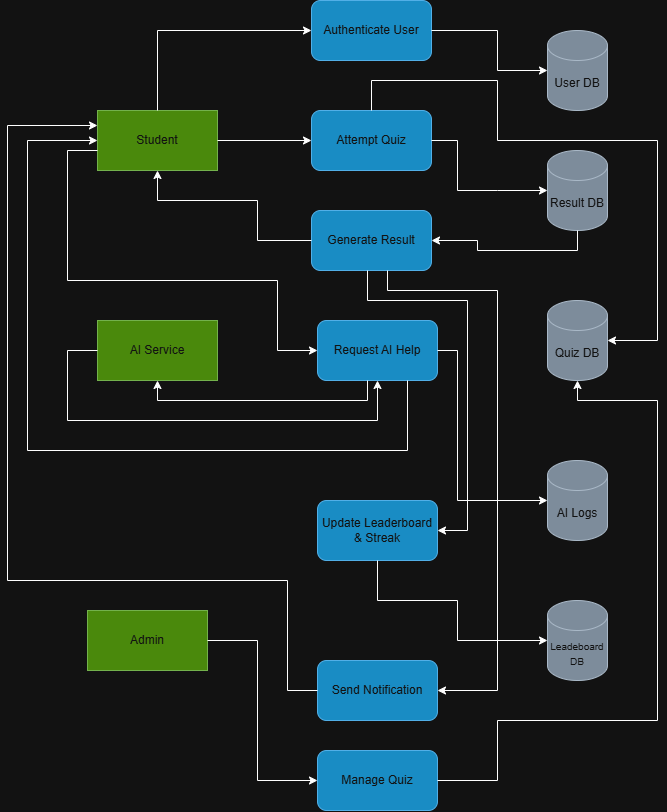

The diagram above was exported from draw.io. Its source (the exported page's mxGraphModel, read from the mxfile embedded in the PNG):
<mxGraphModel dx="1603" dy="865" grid="1" gridSize="10" guides="1" tooltips="1" connect="1" arrows="1" fold="1" page="1" pageScale="1" pageWidth="827" pageHeight="1169" math="0" shadow="0">
  <root>
    <mxCell id="0" />
    <mxCell id="1" parent="0" />
    <mxCell id="eNsPGezQMm43TgUkWqW1-11" parent="1" style="rounded=0;whiteSpace=wrap;html=1;fillColor=#60a917;fontColor=#ffffff;strokeColor=#2D7600;" value="Student" vertex="1">
      <mxGeometry height="60" width="120" x="200" y="270" as="geometry" />
    </mxCell>
    <mxCell id="eNsPGezQMm43TgUkWqW1-12" parent="1" style="rounded=0;whiteSpace=wrap;html=1;fillColor=#60a917;fontColor=#ffffff;strokeColor=#2D7600;" value="Admin" vertex="1">
      <mxGeometry height="60" width="120" x="190" y="770" as="geometry" />
    </mxCell>
    <mxCell id="eNsPGezQMm43TgUkWqW1-13" parent="1" style="rounded=0;whiteSpace=wrap;html=1;fillColor=#60a917;fontColor=#ffffff;strokeColor=#2D7600;" value="AI Service" vertex="1">
      <mxGeometry height="60" width="120" x="200" y="480" as="geometry" />
    </mxCell>
    <mxCell id="eNsPGezQMm43TgUkWqW1-14" parent="1" style="rounded=1;whiteSpace=wrap;html=1;fillColor=#1ba1e2;fontColor=#ffffff;strokeColor=#006EAF;" value="Authenticate User" vertex="1">
      <mxGeometry height="60" width="120" x="414" y="160" as="geometry" />
    </mxCell>
    <mxCell id="eNsPGezQMm43TgUkWqW1-15" parent="1" style="rounded=1;whiteSpace=wrap;html=1;fillColor=#1ba1e2;strokeColor=#006EAF;fontColor=#ffffff;" value="Manage Quiz" vertex="1">
      <mxGeometry height="60" width="120" x="420" y="910" as="geometry" />
    </mxCell>
    <mxCell id="eNsPGezQMm43TgUkWqW1-16" parent="1" style="rounded=1;whiteSpace=wrap;html=1;fillColor=#1ba1e2;fontColor=#ffffff;strokeColor=#006EAF;" value="Generate Result" vertex="1">
      <mxGeometry height="60" width="120" x="414" y="370" as="geometry" />
    </mxCell>
    <mxCell id="eNsPGezQMm43TgUkWqW1-17" parent="1" style="rounded=1;whiteSpace=wrap;html=1;fillColor=#1ba1e2;fontColor=#ffffff;strokeColor=#006EAF;" value="Attempt Quiz" vertex="1">
      <mxGeometry height="60" width="120" x="414" y="270" as="geometry" />
    </mxCell>
    <mxCell id="eNsPGezQMm43TgUkWqW1-19" parent="1" style="rounded=1;whiteSpace=wrap;html=1;fillColor=#1ba1e2;fontColor=#ffffff;strokeColor=#006EAF;" value="Request AI Help" vertex="1">
      <mxGeometry height="60" width="120" x="420" y="480" as="geometry" />
    </mxCell>
    <mxCell id="eNsPGezQMm43TgUkWqW1-20" parent="1" style="rounded=1;whiteSpace=wrap;html=1;fillColor=#1ba1e2;fontColor=#ffffff;strokeColor=#006EAF;" value="Send Notification" vertex="1">
      <mxGeometry height="60" width="120" x="420" y="820" as="geometry" />
    </mxCell>
    <mxCell id="eNsPGezQMm43TgUkWqW1-21" parent="1" style="rounded=1;whiteSpace=wrap;html=1;fillColor=#1ba1e2;fontColor=#ffffff;strokeColor=#006EAF;" value="Update Leaderboard &amp;amp; Streak" vertex="1">
      <mxGeometry height="60" width="120" x="420" y="660" as="geometry" />
    </mxCell>
    <mxCell id="eNsPGezQMm43TgUkWqW1-22" parent="1" style="shape=cylinder3;whiteSpace=wrap;html=1;boundedLbl=1;backgroundOutline=1;size=15;fillColor=#647687;fontColor=#ffffff;strokeColor=#314354;" value="Quiz DB" vertex="1">
      <mxGeometry height="80" width="60" x="650" y="460" as="geometry" />
    </mxCell>
    <mxCell id="eNsPGezQMm43TgUkWqW1-23" parent="1" style="shape=cylinder3;whiteSpace=wrap;html=1;boundedLbl=1;backgroundOutline=1;size=15;fillColor=#647687;fontColor=#ffffff;strokeColor=#314354;" value="Result DB" vertex="1">
      <mxGeometry height="80" width="60" x="650" y="310" as="geometry" />
    </mxCell>
    <mxCell id="eNsPGezQMm43TgUkWqW1-24" parent="1" style="shape=cylinder3;whiteSpace=wrap;html=1;boundedLbl=1;backgroundOutline=1;size=15;fillColor=#647687;fontColor=#ffffff;strokeColor=#314354;" value="&lt;font style=&quot;font-size: 10px;&quot;&gt;Leadeboard&lt;/font&gt;&lt;div&gt;&lt;font style=&quot;font-size: 10px;&quot;&gt;DB&lt;/font&gt;&lt;/div&gt;" vertex="1">
      <mxGeometry height="80" width="60" x="650" y="760" as="geometry" />
    </mxCell>
    <mxCell id="eNsPGezQMm43TgUkWqW1-25" parent="1" style="shape=cylinder3;whiteSpace=wrap;html=1;boundedLbl=1;backgroundOutline=1;size=15;fillColor=#647687;fontColor=#ffffff;strokeColor=#314354;" value="AI Logs" vertex="1">
      <mxGeometry height="80" width="60" x="650" y="620" as="geometry" />
    </mxCell>
    <mxCell id="eNsPGezQMm43TgUkWqW1-26" parent="1" style="shape=cylinder3;whiteSpace=wrap;html=1;boundedLbl=1;backgroundOutline=1;size=15;fillColor=#647687;fontColor=#ffffff;strokeColor=#314354;" value="User DB" vertex="1">
      <mxGeometry height="80" width="60" x="650" y="190" as="geometry" />
    </mxCell>
    <mxCell id="eNsPGezQMm43TgUkWqW1-27" edge="1" parent="1" style="endArrow=classic;html=1;rounded=0;entryX=0;entryY=0.5;entryDx=0;entryDy=0;" target="eNsPGezQMm43TgUkWqW1-14" value="">
      <mxGeometry height="50" relative="1" width="50" as="geometry">
        <Array as="points">
          <mxPoint x="260" y="190" />
        </Array>
        <mxPoint x="260" y="270" as="sourcePoint" />
        <mxPoint x="310" y="220" as="targetPoint" />
      </mxGeometry>
    </mxCell>
    <mxCell id="eNsPGezQMm43TgUkWqW1-28" edge="1" parent="1" source="eNsPGezQMm43TgUkWqW1-12" style="endArrow=classic;html=1;rounded=0;entryX=0;entryY=0.5;entryDx=0;entryDy=0;exitX=1;exitY=0.5;exitDx=0;exitDy=0;" target="eNsPGezQMm43TgUkWqW1-15" value="">
      <mxGeometry height="50" relative="1" width="50" as="geometry">
        <Array as="points">
          <mxPoint x="360" y="800" />
          <mxPoint x="360" y="940" />
        </Array>
        <mxPoint x="320" y="420" as="sourcePoint" />
        <mxPoint x="370" y="370" as="targetPoint" />
      </mxGeometry>
    </mxCell>
    <mxCell id="eNsPGezQMm43TgUkWqW1-30" edge="1" parent="1" source="eNsPGezQMm43TgUkWqW1-11" style="endArrow=classic;html=1;rounded=0;entryX=0;entryY=0.5;entryDx=0;entryDy=0;exitX=1;exitY=0.5;exitDx=0;exitDy=0;" target="eNsPGezQMm43TgUkWqW1-17" value="">
      <mxGeometry height="50" relative="1" width="50" as="geometry">
        <mxPoint x="320" y="300" as="sourcePoint" />
        <mxPoint x="370" y="250" as="targetPoint" />
      </mxGeometry>
    </mxCell>
    <mxCell id="eNsPGezQMm43TgUkWqW1-31" edge="1" parent="1" style="endArrow=classic;html=1;rounded=0;entryX=0;entryY=0.5;entryDx=0;entryDy=0;entryPerimeter=0;" target="eNsPGezQMm43TgUkWqW1-26" value="">
      <mxGeometry height="50" relative="1" width="50" as="geometry">
        <Array as="points">
          <mxPoint x="600" y="190" />
          <mxPoint x="600" y="230" />
        </Array>
        <mxPoint x="534" y="190" as="sourcePoint" />
        <mxPoint x="584" y="140" as="targetPoint" />
      </mxGeometry>
    </mxCell>
    <mxCell id="eNsPGezQMm43TgUkWqW1-32" edge="1" parent="1" source="eNsPGezQMm43TgUkWqW1-15" style="endArrow=classic;html=1;rounded=0;entryX=0.5;entryY=1;entryDx=0;entryDy=0;entryPerimeter=0;exitX=1;exitY=0.5;exitDx=0;exitDy=0;" target="eNsPGezQMm43TgUkWqW1-22" value="">
      <mxGeometry height="50" relative="1" width="50" as="geometry">
        <Array as="points">
          <mxPoint x="600" y="940" />
          <mxPoint x="600" y="880" />
          <mxPoint x="760" y="880" />
          <mxPoint x="760" y="560" />
          <mxPoint x="680" y="560" />
        </Array>
        <mxPoint x="534" y="390" as="sourcePoint" />
        <mxPoint x="584" y="340" as="targetPoint" />
      </mxGeometry>
    </mxCell>
    <mxCell id="eNsPGezQMm43TgUkWqW1-33" edge="1" parent="1" source="eNsPGezQMm43TgUkWqW1-17" style="endArrow=classic;html=1;rounded=0;entryX=1;entryY=0.5;entryDx=0;entryDy=0;entryPerimeter=0;exitX=0.5;exitY=0;exitDx=0;exitDy=0;" target="eNsPGezQMm43TgUkWqW1-22" value="">
      <mxGeometry height="50" relative="1" width="50" as="geometry">
        <Array as="points">
          <mxPoint x="474" y="240" />
          <mxPoint x="600" y="240" />
          <mxPoint x="600" y="300" />
          <mxPoint x="760" y="300" />
          <mxPoint x="760" y="500" />
        </Array>
        <mxPoint x="534" y="300" as="sourcePoint" />
        <mxPoint x="584" y="250" as="targetPoint" />
      </mxGeometry>
    </mxCell>
    <mxCell id="eNsPGezQMm43TgUkWqW1-35" edge="1" parent="1" style="endArrow=classic;html=1;rounded=0;entryX=1;entryY=0.5;entryDx=0;entryDy=0;" target="eNsPGezQMm43TgUkWqW1-16" value="">
      <mxGeometry height="50" relative="1" width="50" as="geometry">
        <Array as="points">
          <mxPoint x="680" y="410" />
          <mxPoint x="580" y="410" />
          <mxPoint x="580" y="400" />
        </Array>
        <mxPoint x="680" y="390" as="sourcePoint" />
        <mxPoint x="730" y="340" as="targetPoint" />
      </mxGeometry>
    </mxCell>
    <mxCell id="eNsPGezQMm43TgUkWqW1-36" edge="1" parent="1" style="endArrow=classic;html=1;rounded=0;entryX=0.5;entryY=1;entryDx=0;entryDy=0;" target="eNsPGezQMm43TgUkWqW1-11" value="">
      <mxGeometry height="50" relative="1" width="50" as="geometry">
        <Array as="points">
          <mxPoint x="360" y="400" />
          <mxPoint x="360" y="360" />
          <mxPoint x="260" y="360" />
        </Array>
        <mxPoint x="414" y="400" as="sourcePoint" />
        <mxPoint x="464" y="350" as="targetPoint" />
      </mxGeometry>
    </mxCell>
    <mxCell id="eNsPGezQMm43TgUkWqW1-37" edge="1" parent="1" style="endArrow=classic;html=1;rounded=0;entryX=0;entryY=0.5;entryDx=0;entryDy=0;" target="eNsPGezQMm43TgUkWqW1-19" value="">
      <mxGeometry height="50" relative="1" width="50" as="geometry">
        <Array as="points">
          <mxPoint x="170" y="310" />
          <mxPoint x="170" y="440" />
          <mxPoint x="380" y="440" />
          <mxPoint x="380" y="510" />
        </Array>
        <mxPoint x="200" y="310" as="sourcePoint" />
        <mxPoint x="250" y="260" as="targetPoint" />
      </mxGeometry>
    </mxCell>
    <mxCell id="eNsPGezQMm43TgUkWqW1-38" edge="1" parent="1" style="endArrow=classic;html=1;rounded=0;entryX=0.5;entryY=1;entryDx=0;entryDy=0;" target="eNsPGezQMm43TgUkWqW1-13" value="">
      <mxGeometry height="50" relative="1" width="50" as="geometry">
        <Array as="points">
          <mxPoint x="470" y="560" />
          <mxPoint x="260" y="560" />
        </Array>
        <mxPoint x="470" y="540" as="sourcePoint" />
        <mxPoint x="520" y="490" as="targetPoint" />
      </mxGeometry>
    </mxCell>
    <mxCell id="eNsPGezQMm43TgUkWqW1-40" edge="1" parent="1" style="endArrow=classic;html=1;rounded=0;entryX=0.5;entryY=1;entryDx=0;entryDy=0;" target="eNsPGezQMm43TgUkWqW1-19" value="">
      <mxGeometry height="50" relative="1" width="50" as="geometry">
        <Array as="points">
          <mxPoint x="170" y="510" />
          <mxPoint x="170" y="580" />
          <mxPoint x="480" y="580" />
        </Array>
        <mxPoint x="200" y="510" as="sourcePoint" />
        <mxPoint x="420" y="620" as="targetPoint" />
      </mxGeometry>
    </mxCell>
    <mxCell id="eNsPGezQMm43TgUkWqW1-41" edge="1" parent="1" source="eNsPGezQMm43TgUkWqW1-19" style="endArrow=classic;html=1;rounded=0;entryX=0;entryY=0.5;entryDx=0;entryDy=0;exitX=0.75;exitY=1;exitDx=0;exitDy=0;" target="eNsPGezQMm43TgUkWqW1-11" value="">
      <mxGeometry height="50" relative="1" width="50" as="geometry">
        <Array as="points">
          <mxPoint x="510" y="610" />
          <mxPoint x="130" y="610" />
          <mxPoint x="130" y="300" />
        </Array>
        <mxPoint x="480" y="650" as="sourcePoint" />
        <mxPoint x="530" y="600" as="targetPoint" />
      </mxGeometry>
    </mxCell>
    <mxCell id="eNsPGezQMm43TgUkWqW1-42" edge="1" parent="1" style="endArrow=classic;html=1;rounded=0;entryX=1;entryY=0.5;entryDx=0;entryDy=0;" target="eNsPGezQMm43TgUkWqW1-21" value="">
      <mxGeometry height="50" relative="1" width="50" as="geometry">
        <Array as="points">
          <mxPoint x="470" y="460" />
          <mxPoint x="570" y="460" />
          <mxPoint x="570" y="690" />
        </Array>
        <mxPoint x="470" y="430" as="sourcePoint" />
        <mxPoint x="520" y="380" as="targetPoint" />
      </mxGeometry>
    </mxCell>
    <mxCell id="eNsPGezQMm43TgUkWqW1-43" edge="1" parent="1" source="eNsPGezQMm43TgUkWqW1-21" style="endArrow=classic;html=1;rounded=0;entryX=0;entryY=0.5;entryDx=0;entryDy=0;entryPerimeter=0;exitX=0.5;exitY=1;exitDx=0;exitDy=0;" target="eNsPGezQMm43TgUkWqW1-24" value="">
      <mxGeometry height="50" relative="1" width="50" as="geometry">
        <Array as="points">
          <mxPoint x="480" y="760" />
          <mxPoint x="560" y="760" />
          <mxPoint x="560" y="800" />
        </Array>
        <mxPoint x="480" y="730" as="sourcePoint" />
        <mxPoint x="530" y="730" as="targetPoint" />
      </mxGeometry>
    </mxCell>
    <mxCell id="eNsPGezQMm43TgUkWqW1-44" edge="1" parent="1" style="endArrow=classic;html=1;rounded=0;entryX=0;entryY=0.25;entryDx=0;entryDy=0;" target="eNsPGezQMm43TgUkWqW1-11" value="">
      <mxGeometry height="50" relative="1" width="50" as="geometry">
        <Array as="points">
          <mxPoint x="390" y="850" />
          <mxPoint x="390" y="740" />
          <mxPoint x="110" y="740" />
          <mxPoint x="110" y="285" />
        </Array>
        <mxPoint x="420" y="850" as="sourcePoint" />
        <mxPoint x="470" y="800" as="targetPoint" />
      </mxGeometry>
    </mxCell>
    <mxCell id="eNsPGezQMm43TgUkWqW1-46" edge="1" parent="1" style="endArrow=classic;html=1;rounded=0;entryX=0;entryY=0.5;entryDx=0;entryDy=0;entryPerimeter=0;" target="eNsPGezQMm43TgUkWqW1-23" value="">
      <mxGeometry height="50" relative="1" width="50" as="geometry">
        <Array as="points">
          <mxPoint x="560" y="300" />
          <mxPoint x="560" y="350" />
          <mxPoint x="600" y="350" />
        </Array>
        <mxPoint x="534" y="300" as="sourcePoint" />
        <mxPoint x="584" y="250" as="targetPoint" />
      </mxGeometry>
    </mxCell>
    <mxCell id="eNsPGezQMm43TgUkWqW1-48" edge="1" parent="1" style="endArrow=classic;html=1;rounded=0;entryX=1;entryY=0.5;entryDx=0;entryDy=0;" target="eNsPGezQMm43TgUkWqW1-20" value="">
      <mxGeometry height="50" relative="1" width="50" as="geometry">
        <Array as="points">
          <mxPoint x="490" y="450" />
          <mxPoint x="600" y="450" />
          <mxPoint x="600" y="850" />
        </Array>
        <mxPoint x="490" y="430" as="sourcePoint" />
        <mxPoint x="540" y="380" as="targetPoint" />
      </mxGeometry>
    </mxCell>
    <mxCell id="eNsPGezQMm43TgUkWqW1-49" edge="1" parent="1" style="endArrow=classic;html=1;rounded=0;entryX=0;entryY=0.5;entryDx=0;entryDy=0;entryPerimeter=0;" target="eNsPGezQMm43TgUkWqW1-25" value="">
      <mxGeometry height="50" relative="1" width="50" as="geometry">
        <Array as="points">
          <mxPoint x="560" y="510" />
          <mxPoint x="560" y="660" />
        </Array>
        <mxPoint x="540" y="510" as="sourcePoint" />
        <mxPoint x="590" y="460" as="targetPoint" />
      </mxGeometry>
    </mxCell>
  </root>
</mxGraphModel>